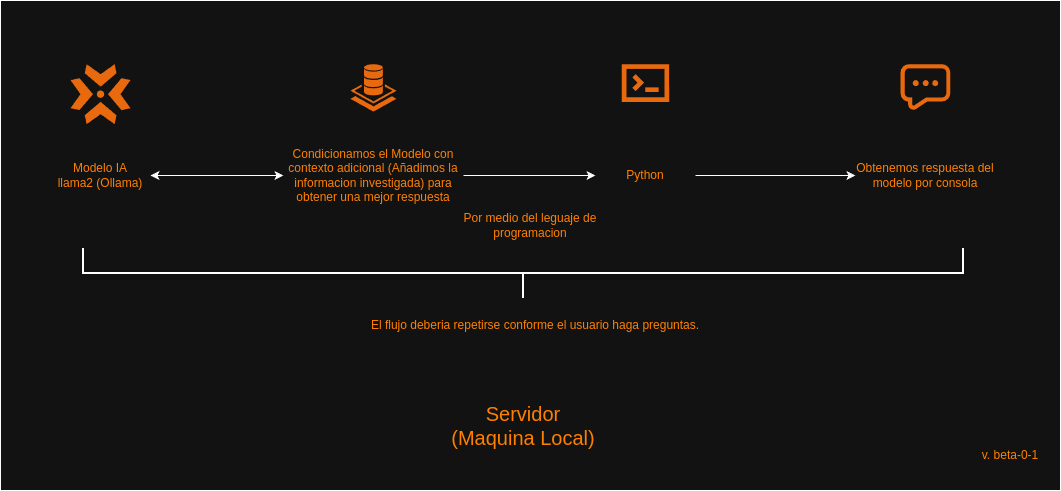

The diagram above was exported from draw.io. Its source (the exported page's mxGraphModel, read from the mxfile embedded in the PNG):
<mxGraphModel dx="2187" dy="793" grid="1" gridSize="10" guides="1" tooltips="1" connect="1" arrows="1" fold="1" page="1" pageScale="1" pageWidth="827" pageHeight="1169" math="0" shadow="0">
  <root>
    <mxCell id="0" />
    <mxCell id="1" parent="0" />
    <mxCell id="IZbMDMYxXz9_oRGjBRwG-2" value="" style="rounded=0;whiteSpace=wrap;html=1;" parent="1" vertex="1">
      <mxGeometry x="-250" y="70" width="1060" height="490" as="geometry" />
    </mxCell>
    <mxCell id="IZbMDMYxXz9_oRGjBRwG-4" value="" style="points=[];aspect=fixed;html=1;align=center;shadow=0;dashed=0;fillColor=#FF6A00;strokeColor=none;shape=mxgraph.alibaba_cloud.airec_artificial_intelligence_recommendation;" parent="1" vertex="1">
      <mxGeometry x="-180" y="133.7" width="60" height="60" as="geometry" />
    </mxCell>
    <mxCell id="IZbMDMYxXz9_oRGjBRwG-6" value="&lt;font style=&quot;color: light-dark(rgb(0, 0, 0), rgb(255, 128, 0));&quot;&gt;Modelo IA&lt;/font&gt;&lt;div&gt;&lt;font style=&quot;color: light-dark(rgb(0, 0, 0), rgb(255, 128, 0));&quot;&gt;llama2 (Ollama)&lt;/font&gt;&lt;/div&gt;" style="text;html=1;align=center;verticalAlign=middle;whiteSpace=wrap;rounded=0;fontColor=light-dark(#000000,#FF8000);" parent="1" vertex="1">
      <mxGeometry x="-200" y="200" width="100" height="90" as="geometry" />
    </mxCell>
    <mxCell id="IZbMDMYxXz9_oRGjBRwG-8" value="" style="points=[];aspect=fixed;html=1;align=center;shadow=0;dashed=0;fillColor=#FF6A00;strokeColor=none;shape=mxgraph.alibaba_cloud.cloudshell;" parent="1" vertex="1">
      <mxGeometry x="371.3" y="133.7" width="47.400000000000006" height="37.8" as="geometry" />
    </mxCell>
    <mxCell id="IZbMDMYxXz9_oRGjBRwG-9" value="&lt;span style=&quot;font-family: Helvetica; font-size: 12px; font-style: normal; font-variant-ligatures: normal; font-variant-caps: normal; font-weight: 400; letter-spacing: normal; orphans: 2; text-align: center; text-indent: 0px; text-transform: none; widows: 2; word-spacing: 0px; -webkit-text-stroke-width: 0px; white-space: normal; text-decoration-thickness: initial; text-decoration-style: initial; text-decoration-color: initial; float: none; display: inline !important;&quot;&gt;&lt;font style=&quot;color: light-dark(rgb(255, 128, 0), rgb(255, 128, 0));&quot;&gt;Python&lt;/font&gt;&lt;/span&gt;" style="text;html=1;align=center;verticalAlign=middle;whiteSpace=wrap;rounded=0;fontColor=light-dark(#000000,#FF8000);" parent="1" vertex="1">
      <mxGeometry x="345" y="200" width="100" height="90" as="geometry" />
    </mxCell>
    <mxCell id="IZbMDMYxXz9_oRGjBRwG-11" value="&lt;font style=&quot;font-size: 20px;&quot;&gt;Servidor&lt;/font&gt;&lt;div&gt;&lt;font style=&quot;font-size: 20px;&quot;&gt;(Maquina Local)&lt;/font&gt;&lt;/div&gt;" style="text;html=1;align=center;verticalAlign=middle;whiteSpace=wrap;rounded=0;fontColor=light-dark(#000000,#FF8000);" parent="1" vertex="1">
      <mxGeometry x="192.5" y="450" width="160" height="90" as="geometry" />
    </mxCell>
    <mxCell id="IZbMDMYxXz9_oRGjBRwG-16" value="" style="points=[];aspect=fixed;html=1;align=center;shadow=0;dashed=0;fillColor=#FF6A00;strokeColor=none;shape=mxgraph.alibaba_cloud.dms_data_management_service;" parent="1" vertex="1">
      <mxGeometry x="100" y="133.7" width="45.9" height="47.400000000000006" as="geometry" />
    </mxCell>
    <mxCell id="IZbMDMYxXz9_oRGjBRwG-17" value="&lt;font style=&quot;color: light-dark(rgb(0, 0, 0), rgb(255, 128, 0));&quot;&gt;Condicionamos el Modelo con contexto adicional (Añadimos la informacion investigada) para obtener una mejor respuesta&lt;/font&gt;" style="text;html=1;align=center;verticalAlign=middle;whiteSpace=wrap;rounded=0;" parent="1" vertex="1">
      <mxGeometry x="32.95" y="200" width="180" height="90" as="geometry" />
    </mxCell>
    <mxCell id="IZbMDMYxXz9_oRGjBRwG-19" value="&lt;font style=&quot;color: light-dark(rgb(0, 0, 0), rgb(255, 128, 0));&quot;&gt;Por medio del leguaje de programacion&lt;/font&gt;" style="text;html=1;align=center;verticalAlign=middle;whiteSpace=wrap;rounded=0;" parent="1" vertex="1">
      <mxGeometry x="205" y="280" width="150" height="30" as="geometry" />
    </mxCell>
    <mxCell id="IZbMDMYxXz9_oRGjBRwG-21" value="" style="points=[];aspect=fixed;html=1;align=center;shadow=0;dashed=0;fillColor=#FF6A00;strokeColor=none;shape=mxgraph.alibaba_cloud.sms_short_message_service;" parent="1" vertex="1">
      <mxGeometry x="650" y="133.7" width="49.8" height="45.6" as="geometry" />
    </mxCell>
    <mxCell id="IZbMDMYxXz9_oRGjBRwG-24" value="&lt;font style=&quot;color: light-dark(rgb(0, 0, 0), rgb(255, 128, 0));&quot;&gt;Obtenemos respuesta del modelo por consola&lt;/font&gt;" style="text;html=1;align=center;verticalAlign=middle;whiteSpace=wrap;rounded=0;" parent="1" vertex="1">
      <mxGeometry x="604.9" y="230" width="140" height="30" as="geometry" />
    </mxCell>
    <mxCell id="IZbMDMYxXz9_oRGjBRwG-25" value="" style="endArrow=classic;startArrow=classic;html=1;rounded=0;entryX=0;entryY=0.5;entryDx=0;entryDy=0;" parent="1" source="IZbMDMYxXz9_oRGjBRwG-6" target="IZbMDMYxXz9_oRGjBRwG-17" edge="1">
      <mxGeometry width="50" height="50" relative="1" as="geometry">
        <mxPoint x="-60" y="220" as="sourcePoint" />
        <mxPoint x="-10" y="170" as="targetPoint" />
      </mxGeometry>
    </mxCell>
    <mxCell id="IZbMDMYxXz9_oRGjBRwG-26" value="" style="endArrow=classic;html=1;rounded=0;exitX=1;exitY=0.5;exitDx=0;exitDy=0;" parent="1" source="IZbMDMYxXz9_oRGjBRwG-17" target="IZbMDMYxXz9_oRGjBRwG-9" edge="1">
      <mxGeometry width="50" height="50" relative="1" as="geometry">
        <mxPoint x="250" y="290" as="sourcePoint" />
        <mxPoint x="300" y="240" as="targetPoint" />
      </mxGeometry>
    </mxCell>
    <mxCell id="IZbMDMYxXz9_oRGjBRwG-27" value="" style="endArrow=classic;html=1;rounded=0;exitX=1;exitY=0.5;exitDx=0;exitDy=0;entryX=0;entryY=0.5;entryDx=0;entryDy=0;" parent="1" source="IZbMDMYxXz9_oRGjBRwG-9" target="IZbMDMYxXz9_oRGjBRwG-24" edge="1">
      <mxGeometry width="50" height="50" relative="1" as="geometry">
        <mxPoint x="270" y="400" as="sourcePoint" />
        <mxPoint x="320" y="350" as="targetPoint" />
      </mxGeometry>
    </mxCell>
    <mxCell id="IZbMDMYxXz9_oRGjBRwG-28" value="" style="strokeWidth=2;html=1;shape=mxgraph.flowchart.annotation_2;align=left;labelPosition=right;pointerEvents=1;rotation=-90;" parent="1" vertex="1">
      <mxGeometry x="247.5" y="-97.5" width="50" height="880" as="geometry" />
    </mxCell>
    <mxCell id="IZbMDMYxXz9_oRGjBRwG-29" value="&lt;font style=&quot;color: light-dark(rgb(0, 0, 0), rgb(255, 128, 0));&quot;&gt;El flujo deberia repetirse conforme el usuario haga preguntas.&lt;/font&gt;" style="text;html=1;align=center;verticalAlign=middle;whiteSpace=wrap;rounded=0;" parent="1" vertex="1">
      <mxGeometry x="110" y="380" width="350" height="30" as="geometry" />
    </mxCell>
    <mxCell id="IZbMDMYxXz9_oRGjBRwG-30" value="&lt;font style=&quot;color: light-dark(rgb(0, 0, 0), rgb(255, 128, 0));&quot;&gt;v. beta-0-1&lt;/font&gt;" style="text;html=1;align=center;verticalAlign=middle;whiteSpace=wrap;rounded=0;" parent="1" vertex="1">
      <mxGeometry x="730" y="510" width="60" height="30" as="geometry" />
    </mxCell>
  </root>
</mxGraphModel>